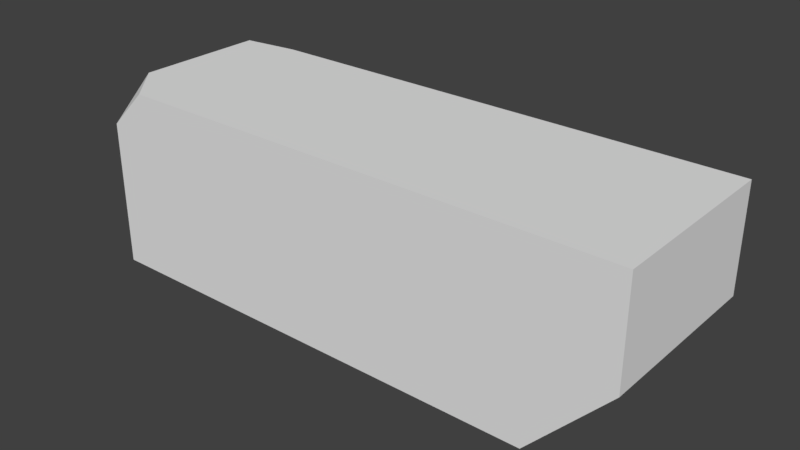 # Source: Kivi_2.blend  (saved by Blender 2.79.0; exported with 4.5.12 LTS)
import bpy
from mathutils import Matrix  # noqa: F401  (used for matrix-valued properties, if any)

bpy.ops.wm.read_factory_settings(use_empty=True)
scene = bpy.context.scene
scene.name = 'Scene'

# ---- collections
col_collection_1 = bpy.data.collections.new('Collection 1'); scene.collection.children.link(col_collection_1)

# ---- world
world_world = bpy.data.worlds.new('World'); scene.world = world_world
world_world.color = (0.05088, 0.05088, 0.05088)
world_world.use_sun_shadow = False
world_world.sun_shadow_jitter_overblur = 0.0
world_world.cycles.sampling_method = 'MANUAL'

# ---- meshes
me_cube_001 = bpy.data.meshes.new('Cube.001')
me_cube_001.from_pydata([(-1.0, 0.4555, -0.5181), (-1.0, 1.121, -0.5181), (1.0, 0.4555, 0.162), (1.0, 1.121, 0.162), (0.72, 1.121, -0.5181), (1.0, 1.121, -0.2161), (1.0, 0.4555, -0.2098), (0.7141, 0.4555, -0.5181), (-1.0, 0.4555, 0.0192), (-1.0, 0.6143, 0.162), (-0.8538, 0.4555, 0.162), (-1.0, 1.095, 0.162), (-1.0, 1.121, -0.2266), (-0.793, 1.121, 0.162)], [], [(7, 4, 5, 6), (5, 3, 2, 6), (9, 8, 10), (12, 11, 13), (1, 4, 7, 0), (6, 2, 10, 8, 0, 7), (1, 12, 13, 3, 5, 4), (3, 13, 11, 9, 10, 2), (0, 8, 9, 11, 12, 1)])
me_cube_001.use_remesh_preserve_volume = False
me_cube_001.use_remesh_preserve_attributes = False
me_cube_001.use_mirror_vertex_groups = False
me_cube_001.update()

# ---- objects
ob_cube_001 = bpy.data.objects.new('Cube.001', me_cube_001)

# ---- transforms, parenting, visibility, modifiers, constraints
ob_cube_001.location = (-0.1052, -0.8377, 0.6563)
ob_cube_001.lineart.crease_threshold = 0.0

# ---- collection membership
col_collection_1.objects.link(ob_cube_001)

# ---- scene / render settings (as saved in the file)
scene.frame_start = 1; scene.frame_end = 250; scene.frame_set(1)
scene.render.engine = 'BLENDER_EEVEE_NEXT'
scene.render.resolution_percentage = 50
scene.render.dither_intensity = 0.0
scene.cycles.use_denoising = False
scene.cycles.samples = 128
scene.cycles.sampling_pattern = 'TABULATED_SOBOL'
scene.cycles.use_adaptive_sampling = False
scene.cycles.use_light_tree = False
scene.cycles.blur_glossy = 0.0
scene.cycles.sample_clamp_indirect = 0.0
scene.view_settings.view_transform = 'Standard'
bpy.context.view_layer.update()

# ---- added for rendering (the .blend has no active camera and no usable light): camera, sun
cam_auto = bpy.data.cameras.new('AutoCamera')
cam_auto.lens = 50.0
cam_auto.sensor_width = 36.0
cam_auto.clip_end = 1000.0
ob_auto_camera = bpy.data.objects.new('AutoCamera', cam_auto)
scene.collection.objects.link(ob_auto_camera)
ob_auto_camera.location = (1.94408, -2.50842, 2.11767)
ob_auto_camera.rotation_euler = (1.09748, -7.21219e-08, 0.694738)
scene.camera = ob_auto_camera
light_auto_sun = bpy.data.lights.new('AutoSun', 'SUN')
light_auto_sun.energy = 3.0
light_auto_sun.angle = 0.0523599
ob_auto_sun = bpy.data.objects.new('AutoSun', light_auto_sun)
scene.collection.objects.link(ob_auto_sun)
ob_auto_sun.rotation_euler = (0.872665, 0.174533, 0.523599)
bpy.context.view_layer.update()
